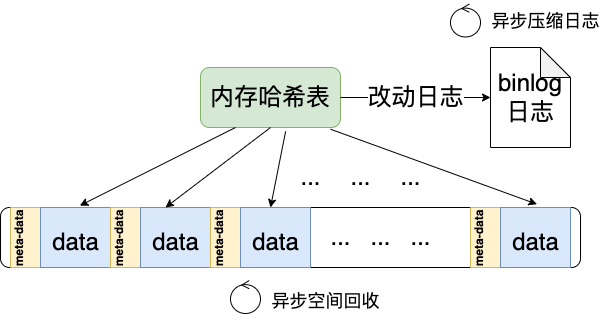

The diagram above was exported from draw.io. Its source (the exported page's mxGraphModel, read from the mxfile embedded in the PNG):
<mxGraphModel dx="676" dy="398" grid="1" gridSize="10" guides="1" tooltips="1" connect="1" arrows="1" fold="1" page="1" pageScale="1" pageWidth="827" pageHeight="1169" math="0" shadow="0">
  <root>
    <mxCell id="0" />
    <mxCell id="1" parent="0" />
    <mxCell id="xdB_rUz6_yJqb56IJqug-1" value="" style="rounded=1;whiteSpace=wrap;html=1;" vertex="1" parent="1">
      <mxGeometry x="160" y="250" width="580" height="60" as="geometry" />
    </mxCell>
    <mxCell id="xdB_rUz6_yJqb56IJqug-12" value="meta-data&#10;" style="swimlane;horizontal=0;startSize=30;fillColor=#fff2cc;strokeColor=#d6b656;" vertex="1" parent="1">
      <mxGeometry x="170" y="250" width="100" height="60" as="geometry">
        <mxRectangle x="310" y="220" width="40" height="150" as="alternateBounds" />
      </mxGeometry>
    </mxCell>
    <mxCell id="xdB_rUz6_yJqb56IJqug-13" value="&lt;font style=&quot;font-size: 24px;&quot;&gt;data&lt;/font&gt;" style="text;html=1;align=center;verticalAlign=middle;resizable=0;points=[];autosize=1;strokeColor=#6c8ebf;fillColor=#dae8fc;fontSize=36;" vertex="1" parent="xdB_rUz6_yJqb56IJqug-12">
      <mxGeometry x="30" width="70" height="60" as="geometry" />
    </mxCell>
    <mxCell id="xdB_rUz6_yJqb56IJqug-22" value="meta-data&#10;" style="swimlane;horizontal=0;startSize=30;fillColor=#fff2cc;strokeColor=#d6b656;" vertex="1" parent="1">
      <mxGeometry x="270" y="250" width="100" height="60" as="geometry">
        <mxRectangle x="270" y="250" width="40" height="150" as="alternateBounds" />
      </mxGeometry>
    </mxCell>
    <mxCell id="xdB_rUz6_yJqb56IJqug-23" value="&lt;font style=&quot;font-size: 24px;&quot;&gt;data&lt;/font&gt;" style="text;html=1;align=center;verticalAlign=middle;resizable=0;points=[];autosize=1;strokeColor=#6c8ebf;fillColor=#dae8fc;fontSize=36;" vertex="1" parent="xdB_rUz6_yJqb56IJqug-22">
      <mxGeometry x="30" width="70" height="60" as="geometry" />
    </mxCell>
    <mxCell id="xdB_rUz6_yJqb56IJqug-24" value="meta-data&#10;" style="swimlane;horizontal=0;startSize=30;fillColor=#fff2cc;strokeColor=#d6b656;" vertex="1" parent="1">
      <mxGeometry x="370" y="250" width="100" height="60" as="geometry">
        <mxRectangle x="310" y="220" width="40" height="150" as="alternateBounds" />
      </mxGeometry>
    </mxCell>
    <mxCell id="xdB_rUz6_yJqb56IJqug-25" value="&lt;font style=&quot;font-size: 24px;&quot;&gt;data&lt;/font&gt;" style="text;html=1;align=center;verticalAlign=middle;resizable=0;points=[];autosize=1;strokeColor=#6c8ebf;fillColor=#dae8fc;fontSize=36;" vertex="1" parent="xdB_rUz6_yJqb56IJqug-24">
      <mxGeometry x="30" width="70" height="60" as="geometry" />
    </mxCell>
    <mxCell id="xdB_rUz6_yJqb56IJqug-30" value="meta-data&#10;" style="swimlane;horizontal=0;startSize=30;fillColor=#fff2cc;strokeColor=#d6b656;" vertex="1" parent="1">
      <mxGeometry x="630" y="250" width="100" height="60" as="geometry">
        <mxRectangle x="310" y="220" width="40" height="150" as="alternateBounds" />
      </mxGeometry>
    </mxCell>
    <mxCell id="xdB_rUz6_yJqb56IJqug-31" value="&lt;font style=&quot;font-size: 24px;&quot;&gt;data&lt;/font&gt;" style="text;html=1;align=center;verticalAlign=middle;resizable=0;points=[];autosize=1;strokeColor=#6c8ebf;fillColor=#dae8fc;fontSize=36;" vertex="1" parent="xdB_rUz6_yJqb56IJqug-30">
      <mxGeometry x="30" width="70" height="60" as="geometry" />
    </mxCell>
    <mxCell id="xdB_rUz6_yJqb56IJqug-32" value="..." style="text;html=1;align=center;verticalAlign=middle;resizable=0;points=[];autosize=1;strokeColor=none;fillColor=none;fontSize=24;" vertex="1" parent="1">
      <mxGeometry x="480" y="260" width="40" height="40" as="geometry" />
    </mxCell>
    <mxCell id="xdB_rUz6_yJqb56IJqug-33" value="..." style="text;html=1;align=center;verticalAlign=middle;resizable=0;points=[];autosize=1;strokeColor=none;fillColor=none;fontSize=24;" vertex="1" parent="1">
      <mxGeometry x="520" y="260" width="40" height="40" as="geometry" />
    </mxCell>
    <mxCell id="xdB_rUz6_yJqb56IJqug-34" value="..." style="text;html=1;align=center;verticalAlign=middle;resizable=0;points=[];autosize=1;strokeColor=none;fillColor=none;fontSize=24;" vertex="1" parent="1">
      <mxGeometry x="560" y="260" width="40" height="40" as="geometry" />
    </mxCell>
    <mxCell id="xdB_rUz6_yJqb56IJqug-35" value="内存哈希表" style="rounded=1;whiteSpace=wrap;html=1;fontSize=24;fillColor=#d5e8d4;strokeColor=#82b366;" vertex="1" parent="1">
      <mxGeometry x="360" y="110" width="140" height="60" as="geometry" />
    </mxCell>
    <mxCell id="xdB_rUz6_yJqb56IJqug-36" value="" style="endArrow=classic;html=1;rounded=0;fontSize=24;exitX=0.25;exitY=1;exitDx=0;exitDy=0;entryX=0.562;entryY=-0.031;entryDx=0;entryDy=0;entryPerimeter=0;" edge="1" parent="1" source="xdB_rUz6_yJqb56IJqug-35" target="xdB_rUz6_yJqb56IJqug-13">
      <mxGeometry width="50" height="50" relative="1" as="geometry">
        <mxPoint x="400" y="220" as="sourcePoint" />
        <mxPoint x="240" y="240" as="targetPoint" />
      </mxGeometry>
    </mxCell>
    <mxCell id="xdB_rUz6_yJqb56IJqug-37" value="" style="endArrow=classic;html=1;rounded=0;fontSize=24;exitX=0.5;exitY=1;exitDx=0;exitDy=0;" edge="1" parent="1" source="xdB_rUz6_yJqb56IJqug-35">
      <mxGeometry width="50" height="50" relative="1" as="geometry">
        <mxPoint x="480" y="140" as="sourcePoint" />
        <mxPoint x="325" y="250" as="targetPoint" />
      </mxGeometry>
    </mxCell>
    <mxCell id="xdB_rUz6_yJqb56IJqug-38" value="" style="endArrow=classic;html=1;rounded=0;fontSize=24;exitX=0.608;exitY=1.064;exitDx=0;exitDy=0;exitPerimeter=0;" edge="1" parent="1" source="xdB_rUz6_yJqb56IJqug-35">
      <mxGeometry width="50" height="50" relative="1" as="geometry">
        <mxPoint x="456" y="140" as="sourcePoint" />
        <mxPoint x="430" y="250" as="targetPoint" />
      </mxGeometry>
    </mxCell>
    <mxCell id="xdB_rUz6_yJqb56IJqug-39" value="" style="endArrow=classic;html=1;rounded=0;fontSize=24;exitX=0.929;exitY=1.029;exitDx=0;exitDy=0;entryX=0.521;entryY=-0.055;entryDx=0;entryDy=0;entryPerimeter=0;exitPerimeter=0;" edge="1" parent="1" source="xdB_rUz6_yJqb56IJqug-35" target="xdB_rUz6_yJqb56IJqug-31">
      <mxGeometry width="50" height="50" relative="1" as="geometry">
        <mxPoint x="665" y="130" as="sourcePoint" />
        <mxPoint x="510" y="240" as="targetPoint" />
      </mxGeometry>
    </mxCell>
    <mxCell id="xdB_rUz6_yJqb56IJqug-40" value="..." style="text;html=1;align=center;verticalAlign=middle;resizable=0;points=[];autosize=1;strokeColor=none;fillColor=none;fontSize=24;" vertex="1" parent="1">
      <mxGeometry x="450" y="200" width="40" height="40" as="geometry" />
    </mxCell>
    <mxCell id="xdB_rUz6_yJqb56IJqug-41" value="..." style="text;html=1;align=center;verticalAlign=middle;resizable=0;points=[];autosize=1;strokeColor=none;fillColor=none;fontSize=24;" vertex="1" parent="1">
      <mxGeometry x="500" y="200" width="40" height="40" as="geometry" />
    </mxCell>
    <mxCell id="xdB_rUz6_yJqb56IJqug-42" value="..." style="text;html=1;align=center;verticalAlign=middle;resizable=0;points=[];autosize=1;strokeColor=none;fillColor=none;fontSize=24;" vertex="1" parent="1">
      <mxGeometry x="550" y="200" width="40" height="40" as="geometry" />
    </mxCell>
    <mxCell id="xdB_rUz6_yJqb56IJqug-44" value="binlog日志" style="shape=note;whiteSpace=wrap;html=1;backgroundOutline=1;darkOpacity=0.05;fontSize=24;" vertex="1" parent="1">
      <mxGeometry x="650" y="90" width="80" height="100" as="geometry" />
    </mxCell>
    <mxCell id="xdB_rUz6_yJqb56IJqug-45" value="" style="endArrow=classic;html=1;rounded=0;fontSize=24;entryX=0;entryY=0.5;entryDx=0;entryDy=0;entryPerimeter=0;exitX=1;exitY=0.5;exitDx=0;exitDy=0;" edge="1" parent="1" source="xdB_rUz6_yJqb56IJqug-35" target="xdB_rUz6_yJqb56IJqug-44">
      <mxGeometry relative="1" as="geometry">
        <mxPoint x="530" y="139.64" as="sourcePoint" />
        <mxPoint x="630" y="139.64" as="targetPoint" />
      </mxGeometry>
    </mxCell>
    <mxCell id="xdB_rUz6_yJqb56IJqug-46" value="改动日志" style="edgeLabel;resizable=0;html=1;align=center;verticalAlign=middle;fontSize=24;" connectable="0" vertex="1" parent="xdB_rUz6_yJqb56IJqug-45">
      <mxGeometry relative="1" as="geometry" />
    </mxCell>
    <mxCell id="xdB_rUz6_yJqb56IJqug-48" value="异步空间回收" style="text;html=1;align=center;verticalAlign=middle;resizable=0;points=[];autosize=1;strokeColor=none;fillColor=none;fontSize=18;" vertex="1" parent="1">
      <mxGeometry x="420" y="323" width="130" height="40" as="geometry" />
    </mxCell>
    <mxCell id="xdB_rUz6_yJqb56IJqug-50" value="异步压缩日志" style="text;html=1;align=center;verticalAlign=middle;resizable=0;points=[];autosize=1;strokeColor=none;fillColor=none;fontSize=18;" vertex="1" parent="1">
      <mxGeometry x="640" y="43" width="130" height="40" as="geometry" />
    </mxCell>
    <mxCell id="xdB_rUz6_yJqb56IJqug-52" value="" style="ellipse;shape=umlControl;whiteSpace=wrap;html=1;fontSize=18;" vertex="1" parent="1">
      <mxGeometry x="390" y="323" width="30" height="33" as="geometry" />
    </mxCell>
    <mxCell id="xdB_rUz6_yJqb56IJqug-53" value="" style="ellipse;shape=umlControl;whiteSpace=wrap;html=1;fontSize=18;" vertex="1" parent="1">
      <mxGeometry x="610" y="46.5" width="30" height="33" as="geometry" />
    </mxCell>
  </root>
</mxGraphModel>